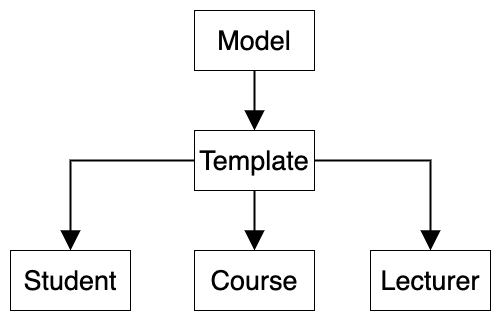

The diagram above was exported from draw.io. Its source (the exported page's mxGraphModel, read from the mxfile embedded in the PNG):
<mxGraphModel dx="1278" dy="825" grid="1" gridSize="10" guides="1" tooltips="1" connect="1" arrows="1" fold="1" page="1" pageScale="1" pageWidth="827" pageHeight="1169" math="0" shadow="0">
  <root>
    <mxCell id="0" />
    <mxCell id="1" parent="0" />
    <mxCell id="zhhfK-5XKbqn-uyujIdT-11" style="edgeStyle=orthogonalEdgeStyle;rounded=0;orthogonalLoop=1;jettySize=auto;html=1;startArrow=none;startFill=0;startSize=15;sourcePerimeterSpacing=0;endArrow=block;endFill=1;endSize=15;targetPerimeterSpacing=0;strokeWidth=2;fontSize=27;" edge="1" parent="1" source="zhhfK-5XKbqn-uyujIdT-1" target="zhhfK-5XKbqn-uyujIdT-6">
      <mxGeometry relative="1" as="geometry" />
    </mxCell>
    <mxCell id="zhhfK-5XKbqn-uyujIdT-1" value="Model" style="rounded=0;whiteSpace=wrap;html=1;fontSize=27;" vertex="1" parent="1">
      <mxGeometry x="354" y="220" width="120" height="60" as="geometry" />
    </mxCell>
    <mxCell id="zhhfK-5XKbqn-uyujIdT-12" style="edgeStyle=orthogonalEdgeStyle;rounded=0;orthogonalLoop=1;jettySize=auto;html=1;startArrow=none;startFill=0;startSize=15;sourcePerimeterSpacing=0;endArrow=block;endFill=1;endSize=15;targetPerimeterSpacing=0;strokeWidth=2;fontSize=27;" edge="1" parent="1" source="zhhfK-5XKbqn-uyujIdT-6" target="zhhfK-5XKbqn-uyujIdT-7">
      <mxGeometry relative="1" as="geometry" />
    </mxCell>
    <mxCell id="zhhfK-5XKbqn-uyujIdT-13" style="edgeStyle=orthogonalEdgeStyle;rounded=0;orthogonalLoop=1;jettySize=auto;html=1;startArrow=none;startFill=0;startSize=15;sourcePerimeterSpacing=0;endArrow=block;endFill=1;endSize=15;targetPerimeterSpacing=0;strokeWidth=2;fontSize=27;" edge="1" parent="1" source="zhhfK-5XKbqn-uyujIdT-6" target="zhhfK-5XKbqn-uyujIdT-9">
      <mxGeometry relative="1" as="geometry" />
    </mxCell>
    <mxCell id="zhhfK-5XKbqn-uyujIdT-14" style="edgeStyle=orthogonalEdgeStyle;rounded=0;orthogonalLoop=1;jettySize=auto;html=1;entryX=0.5;entryY=0;entryDx=0;entryDy=0;startArrow=none;startFill=0;startSize=15;sourcePerimeterSpacing=0;endArrow=block;endFill=1;endSize=15;targetPerimeterSpacing=0;strokeWidth=2;fontSize=27;" edge="1" parent="1" source="zhhfK-5XKbqn-uyujIdT-6" target="zhhfK-5XKbqn-uyujIdT-8">
      <mxGeometry relative="1" as="geometry" />
    </mxCell>
    <mxCell id="zhhfK-5XKbqn-uyujIdT-6" value="Template" style="rounded=0;whiteSpace=wrap;html=1;fontSize=27;" vertex="1" parent="1">
      <mxGeometry x="354" y="340" width="120" height="60" as="geometry" />
    </mxCell>
    <mxCell id="zhhfK-5XKbqn-uyujIdT-7" value="Course" style="rounded=0;whiteSpace=wrap;html=1;fontSize=27;" vertex="1" parent="1">
      <mxGeometry x="354" y="460" width="120" height="60" as="geometry" />
    </mxCell>
    <mxCell id="zhhfK-5XKbqn-uyujIdT-8" value="Lecturer" style="rounded=0;whiteSpace=wrap;html=1;fontSize=27;" vertex="1" parent="1">
      <mxGeometry x="530" y="460" width="120" height="60" as="geometry" />
    </mxCell>
    <mxCell id="zhhfK-5XKbqn-uyujIdT-9" value="Student" style="rounded=0;whiteSpace=wrap;html=1;fontSize=27;" vertex="1" parent="1">
      <mxGeometry x="170" y="460" width="120" height="60" as="geometry" />
    </mxCell>
  </root>
</mxGraphModel>